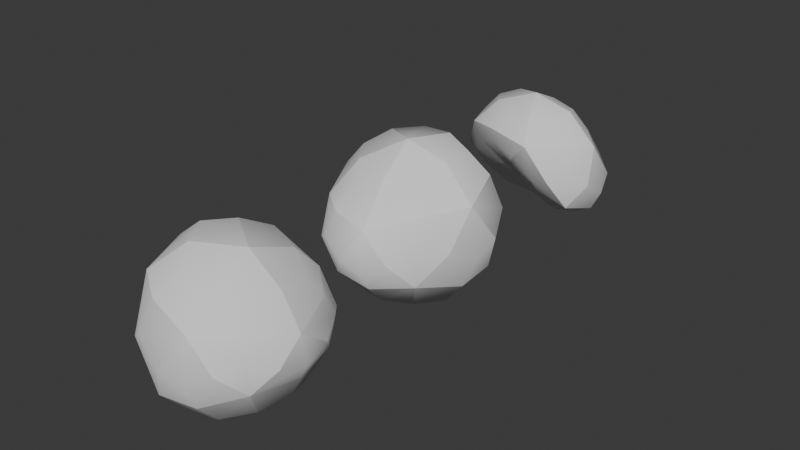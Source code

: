 # Source: rocks.blend  (saved by Blender 5.0.119; exported with 4.5.12 LTS)
import bpy
from mathutils import Matrix  # noqa: F401  (used for matrix-valued properties, if any)

bpy.ops.wm.read_factory_settings(use_empty=True)
scene = bpy.context.scene
scene.name = 'Scene'

# ---- collections
col_collection = bpy.data.collections.new('Collection'); scene.collection.children.link(col_collection)

# ---- world
world_world = bpy.data.worlds.new('World'); scene.world = world_world
world_world.use_nodes = True; world_world.node_tree.nodes.clear()
_N = world_world.node_tree.nodes; _L = world_world.node_tree.links
n0 = _N.new('ShaderNodeOutputWorld'); n0.name = 'World Output'; n0.location = (200, 100)
n1 = _N.new('ShaderNodeBackground'); n1.name = 'Background'; n1.location = (-200, 100)
n1.inputs[0].default_value = (0.05088, 0.05088, 0.05088, 1.0)
_L.new(n1.outputs[0], n0.inputs[0])
n0.is_active_output = True
world_world.color = (0.05088, 0.05088, 0.05088)
world_world.sun_shadow_jitter_overblur = 0.0

# ---- meshes
me_icosphere_001 = bpy.data.meshes.new('Icosphere.001')
me_icosphere_001.from_pydata([(0.2626, 1.863e-08, -0.6692), (0.6134, -0.3901, -0.1906), (-0.07082, -0.6312, -0.3609), (-0.4937, 1.49e-08, -0.4661), (-0.07082, 0.6312, -0.3609), (0.6134, 0.3901, -0.1906), (0.3074, -0.6312, 0.2668), (-0.3768, -0.3901, 0.437), (-0.3768, 0.3901, 0.437), (0.3074, 0.6312, 0.2668), (0.7303, -7.451e-09, 0.1615), (0.2626, 0.0, 0.6692), (0.5007, -0.2301, -0.4663), (0.305, -0.6025, -0.3196), (0.097, -0.3724, -0.6235), (0.5007, 0.2301, -0.4663), (0.7086, 1.397e-09, -0.2067), (-0.3482, -0.3724, -0.5023), (-0.1525, -4.657e-09, -0.7206), (-0.3482, 0.3724, -0.5023), (0.097, 0.3724, -0.6235), (0.305, 0.6025, -0.3196), (0.7472, 0.2301, -0.00705), (0.7472, -0.2301, -0.00705), (0.4977, -0.6025, 0.01846), (0.09405, -0.7448, -0.02281), (-0.3096, -0.6025, 0.01846), (-0.5591, -0.2301, -0.00705), (-0.5591, 0.2301, -0.00705), (-0.3096, 0.6025, 0.01846), (0.09405, 0.7448, -0.02281), (0.4977, 0.6025, 0.01846), (0.597, -0.3724, 0.2379), (-0.05609, -0.6025, 0.4206), (-0.4598, -1.397e-09, 0.5335), (-0.05609, 0.6025, 0.4206), (0.597, 0.3724, 0.2379), (0.5696, -4.657e-09, 0.4394), (0.3201, -0.3724, 0.5366), (-0.08352, -0.2301, 0.6938), (-0.08352, 0.2301, 0.6938), (0.3201, 0.3724, 0.5366), (0.3197, -0.4336, -0.5), (0.6102, 7.916e-09, -0.3883), (-0.1504, -0.268, -0.6809), (-0.1504, 0.268, -0.6809), (0.3197, 0.4336, -0.5), (0.7752, 1.118e-08, -0.07376), (0.3052, -0.7016, -0.1164), (-0.4554, -0.4336, -0.1855), (-0.4554, 0.4336, -0.1855), (0.3052, 0.7016, -0.1164), (0.6453, -0.4336, 0.08556), (-0.1152, -0.7016, 0.1546), (-0.5853, 7.683e-09, 0.1973), (-0.1152, 0.7016, 0.1546), (0.6453, 0.4336, 0.08556), (0.5299, -0.268, 0.4192), (0.05982, -0.4336, 0.6), (-0.2307, -1.118e-08, 0.7118), (0.05982, 0.4336, 0.6), (0.5299, 0.268, 0.4192)], [], [(0, 12, 42, 14), (1, 13, 42, 12), (2, 14, 42, 13), (1, 12, 43, 16), (0, 15, 43, 12), (5, 16, 43, 15), (0, 14, 44, 18), (2, 17, 44, 14), (3, 18, 44, 17), (0, 18, 45, 20), (3, 19, 45, 18), (4, 20, 45, 19), (0, 20, 46, 15), (4, 21, 46, 20), (5, 15, 46, 21), (1, 16, 47, 23), (5, 22, 47, 16), (10, 23, 47, 22), (2, 13, 48, 25), (1, 24, 48, 13), (6, 25, 48, 24), (3, 17, 49, 27), (2, 26, 49, 17), (7, 27, 49, 26), (4, 19, 50, 29), (3, 28, 50, 19), (8, 29, 50, 28), (5, 21, 51, 31), (4, 30, 51, 21), (9, 31, 51, 30), (1, 23, 52, 24), (10, 32, 52, 23), (6, 24, 52, 32), (2, 25, 53, 26), (6, 33, 53, 25), (7, 26, 53, 33), (3, 27, 54, 28), (7, 34, 54, 27), (8, 28, 54, 34), (4, 29, 55, 30), (8, 35, 55, 29), (9, 30, 55, 35), (5, 31, 56, 22), (9, 36, 56, 31), (10, 22, 56, 36), (6, 32, 57, 38), (10, 37, 57, 32), (11, 38, 57, 37), (7, 33, 58, 39), (6, 38, 58, 33), (11, 39, 58, 38), (8, 34, 59, 40), (7, 39, 59, 34), (11, 40, 59, 39), (9, 35, 60, 41), (8, 40, 60, 35), (11, 41, 60, 40), (10, 36, 61, 37), (9, 41, 61, 36), (11, 37, 61, 41)])
me_icosphere_001.polygons.foreach_set('use_smooth', [True] * 60)
_k = set([(0, 12), (0, 14), (0, 15), (0, 18), (0, 20), (1, 12), (1, 13), (1, 16), (1, 23), (1, 24), (2, 13), (2, 14), (2, 17), (2, 25), (2, 26), (3, 17), (3, 18), (3, 19), (3, 27), (3, 28), (4, 19), (4, 20), (4, 21), (4, 29), (4, 30), (5, 15), (5, 16), (5, 21), (5, 22), (5, 31), (6, 24), (6, 25), (6, 32), (6, 33), (6, 38), (7, 26), (7, 27), (7, 33), (7, 34), (7, 39), (8, 28), (8, 29), (8, 34), (8, 35), (8, 40), (9, 30), (9, 31), (9, 35), (9, 36), (9, 41), (10, 22), (10, 23), (10, 32), (10, 36), (10, 37), (11, 37), (11, 38), (11, 39), (11, 40), (11, 41)])
me_icosphere_001.attributes.new('sharp_edge', 'BOOLEAN', 'EDGE').data.foreach_set('value', [ (min(e.vertices), max(e.vertices)) in _k for e in me_icosphere_001.edges])
_uv = me_icosphere_001.uv_layers.new(name='UVMap')
_uv.uv.foreach_set('vector', [0.1818, 0.0, 0.2273, 0.07873, 0.1818, 0.105, 0.1364, 0.07873, 0.2727, 0.1575, 0.1818, 0.1575, 0.1818, 0.105, 0.2273, 0.07873, 0.09091, 0.1575, 0.1364, 0.07873, 0.1818, 0.105, 0.1818, 0.1575, 0.2727, 0.1575, 0.3182, 0.07873, 0.3636, 0.105, 0.3636, 0.1575, 0.3636, 0.0, 0.4091, 0.07873, 0.3636, 0.105, 0.3182, 0.07873, 0.4545, 0.1575, 0.3636, 0.1575, 0.3636, 0.105, 0.4091, 0.07873, 0.9091, 0.0, 0.9545, 0.07873, 0.9091, 0.105, 0.8636, 0.07873, 1.0, 0.1575, 0.9091, 0.1575, 0.9091, 0.105, 0.9545, 0.07873, 0.8182, 0.1575, 0.8636, 0.07873, 0.9091, 0.105, 0.9091, 0.1575, 0.7273, 0.0, 0.7727, 0.07873, 0.7273, 0.105, 0.6818, 0.07873, 0.8182, 0.1575, 0.7273, 0.1575, 0.7273, 0.105, 0.7727, 0.07873, 0.6364, 0.1575, 0.6818, 0.07873, 0.7273, 0.105, 0.7273, 0.1575, 0.5455, 0.0, 0.5909, 0.07873, 0.5455, 0.105, 0.5, 0.07873, 0.6364, 0.1575, 0.5455, 0.1575, 0.5455, 0.105, 0.5909, 0.07873, 0.4545, 0.1575, 0.5, 0.07873, 0.5455, 0.105, 0.5455, 0.1575, 0.2727, 0.1575, 0.3636, 0.1575, 0.3636, 0.2099, 0.3182, 0.2362, 0.4545, 0.1575, 0.4091, 0.2362, 0.3636, 0.2099, 0.3636, 0.1575, 0.3636, 0.3149, 0.3182, 0.2362, 0.3636, 0.2099, 0.4091, 0.2362, 0.09091, 0.1575, 0.1818, 0.1575, 0.1818, 0.2099, 0.1364, 0.2362, 0.2727, 0.1575, 0.2273, 0.2362, 0.1818, 0.2099, 0.1818, 0.1575, 0.1818, 0.3149, 0.1364, 0.2362, 0.1818, 0.2099, 0.2273, 0.2362, 0.8182, 0.1575, 0.9091, 0.1575, 0.9091, 0.2099, 0.8636, 0.2362, 1.0, 0.1575, 0.9545, 0.2362, 0.9091, 0.2099, 0.9091, 0.1575, 0.9091, 0.3149, 0.8636, 0.2362, 0.9091, 0.2099, 0.9545, 0.2362, 0.6364, 0.1575, 0.7273, 0.1575, 0.7273, 0.2099, 0.6818, 0.2362, 0.8182, 0.1575, 0.7727, 0.2362, 0.7273, 0.2099, 0.7273, 0.1575, 0.7273, 0.3149, 0.6818, 0.2362, 0.7273, 0.2099, 0.7727, 0.2362, 0.4545, 0.1575, 0.5455, 0.1575, 0.5455, 0.2099, 0.5, 0.2362, 0.6364, 0.1575, 0.5909, 0.2362, 0.5455, 0.2099, 0.5455, 0.1575, 0.5455, 0.3149, 0.5, 0.2362, 0.5455, 0.2099, 0.5909, 0.2362, 0.2727, 0.1575, 0.3182, 0.2362, 0.2727, 0.2624, 0.2273, 0.2362, 0.3636, 0.3149, 0.2727, 0.3149, 0.2727, 0.2624, 0.3182, 0.2362, 0.1818, 0.3149, 0.2273, 0.2362, 0.2727, 0.2624, 0.2727, 0.3149, 0.09091, 0.1575, 0.1364, 0.2362, 0.09091, 0.2624, 0.04546, 0.2362, 0.1818, 0.3149, 0.09091, 0.3149, 0.09091, 0.2624, 0.1364, 0.2362, 0.0, 0.3149, 0.04546, 0.2362, 0.09091, 0.2624, 0.09091, 0.3149, 0.8182, 0.1575, 0.8636, 0.2362, 0.8182, 0.2624, 0.7727, 0.2362, 0.9091, 0.3149, 0.8182, 0.3149, 0.8182, 0.2624, 0.8636, 0.2362, 0.7273, 0.3149, 0.7727, 0.2362, 0.8182, 0.2624, 0.8182, 0.3149, 0.6364, 0.1575, 0.6818, 0.2362, 0.6364, 0.2624, 0.5909, 0.2362, 0.7273, 0.3149, 0.6364, 0.3149, 0.6364, 0.2624, 0.6818, 0.2362, 0.5455, 0.3149, 0.5909, 0.2362, 0.6364, 0.2624, 0.6364, 0.3149, 0.4545, 0.1575, 0.5, 0.2362, 0.4545, 0.2624, 0.4091, 0.2362, 0.5455, 0.3149, 0.4545, 0.3149, 0.4545, 0.2624, 0.5, 0.2362, 0.3636, 0.3149, 0.4091, 0.2362, 0.4545, 0.2624, 0.4545, 0.3149, 0.1818, 0.3149, 0.2727, 0.3149, 0.2727, 0.3674, 0.2273, 0.3937, 0.3636, 0.3149, 0.3182, 0.3937, 0.2727, 0.3674, 0.2727, 0.3149, 0.2727, 0.4724, 0.2273, 0.3937, 0.2727, 0.3674, 0.3182, 0.3937, 0.0, 0.3149, 0.09091, 0.3149, 0.09091, 0.3674, 0.04546, 0.3937, 0.1818, 0.3149, 0.1364, 0.3937, 0.09091, 0.3674, 0.09091, 0.3149, 0.09091, 0.4724, 0.04546, 0.3937, 0.09091, 0.3674, 0.1364, 0.3937, 0.7273, 0.3149, 0.8182, 0.3149, 0.8182, 0.3674, 0.7727, 0.3937, 0.9091, 0.3149, 0.8636, 0.3937, 0.8182, 0.3674, 0.8182, 0.3149, 0.8182, 0.4724, 0.7727, 0.3937, 0.8182, 0.3674, 0.8636, 0.3937, 0.5455, 0.3149, 0.6364, 0.3149, 0.6364, 0.3674, 0.5909, 0.3937, 0.7273, 0.3149, 0.6818, 0.3937, 0.6364, 0.3674, 0.6364, 0.3149, 0.6364, 0.4724, 0.5909, 0.3937, 0.6364, 0.3674, 0.6818, 0.3937, 0.3636, 0.3149, 0.4545, 0.3149, 0.4545, 0.3674, 0.4091, 0.3937, 0.5455, 0.3149, 0.5, 0.3937, 0.4545, 0.3674, 0.4545, 0.3149, 0.4545, 0.4724, 0.4091, 0.3937, 0.4545, 0.3674, 0.5, 0.3937])
me_icosphere_001.update()
me_icosphere_001.normals_split_custom_set([tuple(v) for v in zip(*[iter([0.432, -0.2778, -0.858, 0.5534, -0.4251, -0.7163, 0.4265, -0.5498, -0.7182, 0.3005, -0.5303, -0.7927, 0.6436, -0.5485, -0.5338, 0.3898, -0.6774, -0.6238, 0.4265, -0.5498, -0.7182, 0.5534, -0.4251, -0.7163, 0.1406, -0.7406, -0.6571, 0.3005, -0.5303, -0.7927, 0.4265, -0.5498, -0.7182, 0.3898, -0.6774, -0.6238, 0.8493, -0.233, -0.4738, 0.7628, -0.1249, -0.6345, 0.8022, 2.502e-08, -0.597, 0.8733, 2.053e-08, -0.4872, 0.6286, 0.0, -0.7777, 0.7628, 0.1249, -0.6345, 0.8022, 2.502e-08, -0.597, 0.7628, -0.1249, -0.6345, 0.8493, 0.233, -0.4738, 0.8733, 2.053e-08, -0.4872, 0.8022, 2.502e-08, -0.597, 0.7628, 0.1249, -0.6345, 0.1347, -0.1647, -0.9771, -0.03221, -0.444, -0.8954, -0.2444, -0.3518, -0.9036, -0.2459, -0.1668, -0.9548, -0.1945, -0.6721, -0.7145, -0.4226, -0.4337, -0.7958, -0.2444, -0.3518, -0.9036, -0.03221, -0.444, -0.8954, -0.6029, -0.1433, -0.7848, -0.2459, -0.1668, -0.9548, -0.2444, -0.3518, -0.9036, -0.4226, -0.4337, -0.7958, 0.1347, 0.1647, -0.9771, -0.2459, 0.1668, -0.9548, -0.2444, 0.3518, -0.9036, -0.03221, 0.444, -0.8954, -0.6029, 0.1433, -0.7848, -0.4226, 0.4337, -0.7958, -0.2444, 0.3518, -0.9036, -0.2459, 0.1668, -0.9548, -0.1945, 0.6721, -0.7145, -0.03221, 0.444, -0.8954, -0.2444, 0.3518, -0.9036, -0.4226, 0.4337, -0.7958, 0.432, 0.2778, -0.858, 0.3005, 0.5303, -0.7927, 0.4265, 0.5498, -0.7182, 0.5534, 0.4251, -0.7163, 0.1406, 0.7406, -0.6571, 0.3898, 0.6774, -0.6238, 0.4265, 0.5498, -0.7182, 0.3005, 0.5303, -0.7927, 0.6436, 0.5485, -0.5338, 0.5534, 0.4251, -0.7163, 0.4265, 0.5498, -0.7182, 0.3898, 0.6774, -0.6238, 0.8706, -0.2309, -0.4345, 0.8947, -9.331e-09, -0.4466, 0.9823, 9.589e-08, -0.1873, 0.9538, -0.1662, -0.2502, 0.8706, 0.2309, -0.4345, 0.9538, 0.1662, -0.2502, 0.9823, 9.589e-08, -0.1873, 0.8947, -9.331e-09, -0.4466, 0.9823, 2.027e-07, 0.1876, 0.9538, -0.1662, -0.2502, 0.9823, 9.589e-08, -0.1873, 0.9538, 0.1662, -0.2502, 0.07819, -0.9195, -0.3851, 0.3546, -0.851, -0.3873, 0.3529, -0.9159, -0.1915, 0.1942, -0.9713, -0.1374, 0.6212, -0.699, -0.3542, 0.5065, -0.8539, -0.1197, 0.3529, -0.9159, -0.1915, 0.3546, -0.851, -0.3873, 0.312, -0.9348, 0.1699, 0.1942, -0.9713, -0.1374, 0.3529, -0.9159, -0.1915, 0.5065, -0.8539, -0.1197, -0.9098, -0.2792, -0.3072, -0.7768, -0.5409, -0.3226, -0.8002, -0.5687, -0.1904, -0.8928, -0.4478, -0.04922, -0.5417, -0.7829, -0.3059, -0.7408, -0.6703, -0.04345, -0.8002, -0.5687, -0.1904, -0.7768, -0.5409, -0.3226, -0.8268, -0.5442, 0.1424, -0.8928, -0.4478, -0.04922, -0.8002, -0.5687, -0.1904, -0.7408, -0.6703, -0.04345, -0.5417, 0.7829, -0.3059, -0.7768, 0.5409, -0.3226, -0.8002, 0.5687, -0.1904, -0.7408, 0.6703, -0.04345, -0.9098, 0.2792, -0.3072, -0.8928, 0.4478, -0.04922, -0.8002, 0.5687, -0.1904, -0.7768, 0.5409, -0.3226, -0.8268, 0.5442, 0.1424, -0.7408, 0.6703, -0.04345, -0.8002, 0.5687, -0.1904, -0.8928, 0.4478, -0.04922, 0.6212, 0.699, -0.3542, 0.3546, 0.851, -0.3873, 0.3529, 0.9159, -0.1915, 0.5065, 0.8539, -0.1197, 0.07819, 0.9195, -0.3851, 0.1942, 0.9713, -0.1374, 0.3529, 0.9159, -0.1915, 0.3546, 0.851, -0.3873, 0.312, 0.9348, 0.1699, 0.5065, 0.8539, -0.1197, 0.3529, 0.9159, -0.1915, 0.1942, 0.9713, -0.1374, 0.8112, -0.5559, -0.1813, 0.9047, -0.3756, 0.2013, 0.8231, -0.5364, 0.1865, 0.7219, -0.6586, 0.2123, 0.8835, -0.2433, 0.4003, 0.7755, -0.4679, 0.4239, 0.8231, -0.5364, 0.1865, 0.9047, -0.3756, 0.2013, 0.6154, -0.6666, 0.4206, 0.7219, -0.6586, 0.2123, 0.8231, -0.5364, 0.1865, 0.7755, -0.4679, 0.4239, -0.3424, -0.9265, -0.156, -0.1637, -0.9843, 0.06595, -0.2891, -0.9371, 0.1957, -0.4538, -0.8876, 0.07878, 0.07047, -0.9427, 0.3263, -0.2766, -0.8937, 0.3534, -0.2891, -0.9371, 0.1957, -0.1637, -0.9843, 0.06595, -0.5432, -0.7666, 0.3425, -0.4538, -0.8876, 0.07878, -0.2891, -0.9371, 0.1957, -0.2766, -0.8937, 0.3534, -0.9906, 0.0, -0.1368, -0.9911, -0.1269, 0.03949, -0.9825, -3.106e-08, 0.1861, -0.9911, 0.1269, 0.03949, -0.9061, -0.3027, 0.2954, -0.9508, -3.302e-08, 0.3099, -0.9825, -3.106e-08, 0.1861, -0.9911, -0.1269, 0.03949, -0.9061, 0.3027, 0.2954, -0.9911, 0.1269, 0.03949, -0.9825, -3.106e-08, 0.1861, -0.9508, -3.302e-08, 0.3099, -0.3424, 0.9265, -0.156, -0.4538, 0.8876, 0.07878, -0.2891, 0.9371, 0.1957, -0.1637, 0.9843, 0.06595, -0.5432, 0.7666, 0.3425, -0.2766, 0.8937, 0.3534, -0.2891, 0.9371, 0.1957, -0.4538, 0.8876, 0.07878, 0.07047, 0.9427, 0.3263, -0.1637, 0.9843, 0.06595, -0.2891, 0.9371, 0.1957, -0.2766, 0.8937, 0.3534, 0.8112, 0.5559, -0.1813, 0.7219, 0.6586, 0.2123, 0.8231, 0.5364, 0.1865, 0.9047, 0.3756, 0.2013, 0.6154, 0.6666, 0.4206, 0.7755, 0.4679, 0.4239, 0.8231, 0.5364, 0.1865, 0.7219, 0.6586, 0.2123, 0.8835, 0.2433, 0.4003, 0.9047, 0.3756, 0.2013, 0.8231, 0.5364, 0.1865, 0.7755, 0.4679, 0.4239, 0.5911, -0.5919, 0.548, 0.739, -0.4184, 0.5281, 0.7028, -0.3292, 0.6306, 0.6005, -0.4017, 0.6914, 0.8612, -0.1914, 0.4709, 0.7389, -0.1881, 0.647, 0.7028, -0.3292, 0.6306, 0.739, -0.4184, 0.5281, 0.5732, -0.1752, 0.8005, 0.6005, -0.4017, 0.6914, 0.7028, -0.3292, 0.6306, 0.7389, -0.1881, 0.647, -0.3361, -0.5731, 0.7474, -0.04945, -0.6869, 0.7251, 0.06065, -0.5644, 0.8233, -0.02894, -0.4457, 0.8947, 0.2567, -0.7356, 0.6269, 0.2713, -0.5227, 0.8082, 0.06065, -0.5644, 0.8233, -0.04945, -0.6869, 0.7251, 0.2648, -0.2714, 0.9253, -0.02894, -0.4457, 0.8947, 0.06065, -0.5644, 0.8233, 0.2713, -0.5227, 0.8082, -0.5375, 0.3417, 0.771, -0.5719, 4.077e-08, 0.8203, -0.3605, 5.809e-08, 0.9328, -0.2431, 0.1841, 0.9524, -0.5375, -0.3417, 0.771, -0.2431, -0.1841, 0.9524, -0.3605, 5.809e-08, 0.9328, -0.5719, 4.077e-08, 0.8203, 0.08614, 1.267e-07, 0.9963, -0.2431, 0.1841, 0.9524, -0.3605, 5.809e-08, 0.9328, -0.2431, -0.1841, 0.9524, 0.2567, 0.7356, 0.6269, -0.04945, 0.6869, 0.7251, 0.06065, 0.5644, 0.8233, 0.2713, 0.5227, 0.8082, -0.3361, 0.5731, 0.7474, -0.02894, 0.4457, 0.8947, 0.06065, 0.5644, 0.8233, -0.04945, 0.6869, 0.7251, 0.2648, 0.2714, 0.9253, 0.2713, 0.5227, 0.8082, 0.06065, 0.5644, 0.8233, -0.02894, 0.4457, 0.8947, 0.8612, 0.1914, 0.4709, 0.739, 0.4184, 0.5281, 0.7028, 0.3292, 0.6306, 0.7389, 0.1881, 0.647, 0.5911, 0.5919, 0.548, 0.6005, 0.4017, 0.6914, 0.7028, 0.3292, 0.6306, 0.739, 0.4184, 0.5281, 0.5732, 0.1752, 0.8005, 0.7389, 0.1881, 0.647, 0.7028, 0.3292, 0.6306, 0.6005, 0.4017, 0.6914])] * 3)])
me_icosphere_002 = bpy.data.meshes.new('Icosphere.002')
me_icosphere_002.from_pydata([(-0.005284, 0.01351, -0.7524), (0.4602, -0.4381, -0.2844), (-0.1426, -0.7014, -0.2307), (-0.6706, 0.01351, -0.3412), (-0.2701, 0.6014, -0.4371), (0.6031, 0.37, -0.3727), (0.1426, -0.7014, 0.2307), (-0.4602, -0.4381, 0.2844), (-0.6031, 0.37, 0.3727), (0.2701, 0.6014, 0.4371), (0.6706, 0.01351, 0.3412), (0.005284, 0.01351, 0.7524), (0.2823, -0.2487, -0.5903), (0.1724, -0.6733, -0.2957), (-0.08935, -0.3939, -0.5497), (0.3387, 0.2281, -0.6852), (0.6273, -0.02466, -0.3877), (-0.4517, -0.3939, -0.3258), (-0.3987, 0.02409, -0.6451), (-0.583, 0.3747, -0.4709), (-0.1605, 0.3747, -0.732), (0.2114, 0.572, -0.4861), (0.7643, 0.2281, 0.003419), (0.6542, -0.2487, 0.01146), (0.3416, -0.6733, -0.02196), (1.513e-09, -0.8385, -1.863e-09), (-0.3416, -0.6733, 0.02196), (-0.6542, -0.2487, -0.01146), (-0.7643, 0.2281, -0.003419), (-0.5293, 0.572, -0.02829), (1.49e-08, 0.6987, -6.519e-09), (0.5293, 0.572, 0.02829), (0.4517, -0.3939, 0.3258), (-0.1724, -0.6733, 0.2957), (-0.6273, -0.02466, 0.3877), (-0.2114, 0.572, 0.4861), (0.583, 0.3747, 0.4709), (0.3987, 0.02409, 0.6451), (0.08935, -0.3939, 0.5497), (-0.2823, -0.2487, 0.5903), (-0.3387, 0.2281, 0.6852), (0.1605, 0.3747, 0.732), (0.1314, -0.4718, -0.5039), (0.4486, -0.01305, -0.5989), (-0.3328, -0.2686, -0.5386), (-0.4166, 0.2841, -0.6741), (0.1415, 0.4248, -0.6973), (0.7363, -0.01305, -0.1334), (0.1782, -0.7898, -0.1102), (-0.5094, -0.4718, -0.1078), (-0.687, 0.4248, -0.1853), (0.272, 0.6594, -0.1681), (0.5094, -0.4718, 0.1078), (-0.1782, -0.7898, 0.1102), (-0.7363, -0.01305, 0.1334), (-0.272, 0.6594, 0.1681), (0.687, 0.4248, 0.1853), (0.3328, -0.2686, 0.5386), (-0.1314, -0.4718, 0.5039), (-0.4486, -0.01305, 0.5989), (-0.1415, 0.4248, 0.6973), (0.4166, 0.2841, 0.6741)], [], [(0, 12, 42, 14), (1, 13, 42, 12), (2, 14, 42, 13), (1, 12, 43, 16), (0, 15, 43, 12), (5, 16, 43, 15), (0, 14, 44, 18), (2, 17, 44, 14), (3, 18, 44, 17), (0, 18, 45, 20), (3, 19, 45, 18), (4, 20, 45, 19), (0, 20, 46, 15), (4, 21, 46, 20), (5, 15, 46, 21), (1, 16, 47, 23), (5, 22, 47, 16), (10, 23, 47, 22), (2, 13, 48, 25), (1, 24, 48, 13), (6, 25, 48, 24), (3, 17, 49, 27), (2, 26, 49, 17), (7, 27, 49, 26), (4, 19, 50, 29), (3, 28, 50, 19), (8, 29, 50, 28), (5, 21, 51, 31), (4, 30, 51, 21), (9, 31, 51, 30), (1, 23, 52, 24), (10, 32, 52, 23), (6, 24, 52, 32), (2, 25, 53, 26), (6, 33, 53, 25), (7, 26, 53, 33), (3, 27, 54, 28), (7, 34, 54, 27), (8, 28, 54, 34), (4, 29, 55, 30), (8, 35, 55, 29), (9, 30, 55, 35), (5, 31, 56, 22), (9, 36, 56, 31), (10, 22, 56, 36), (6, 32, 57, 38), (10, 37, 57, 32), (11, 38, 57, 37), (7, 33, 58, 39), (6, 38, 58, 33), (11, 39, 58, 38), (8, 34, 59, 40), (7, 39, 59, 34), (11, 40, 59, 39), (9, 35, 60, 41), (8, 40, 60, 35), (11, 41, 60, 40), (10, 36, 61, 37), (9, 41, 61, 36), (11, 37, 61, 41)])
me_icosphere_002.polygons.foreach_set('use_smooth', [True] * 60)
_k = set([(0, 12), (0, 14), (0, 15), (0, 18), (0, 20), (1, 12), (1, 13), (1, 16), (1, 23), (1, 24), (2, 13), (2, 14), (2, 17), (2, 25), (2, 26), (3, 17), (3, 18), (3, 19), (3, 27), (3, 28), (4, 19), (4, 20), (4, 21), (4, 29), (4, 30), (5, 15), (5, 16), (5, 21), (5, 22), (5, 31), (6, 24), (6, 25), (6, 32), (6, 33), (6, 38), (7, 26), (7, 27), (7, 33), (7, 34), (7, 39), (8, 28), (8, 29), (8, 34), (8, 35), (8, 40), (9, 30), (9, 31), (9, 35), (9, 36), (9, 41), (10, 22), (10, 23), (10, 32), (10, 36), (10, 37), (11, 37), (11, 38), (11, 39), (11, 40), (11, 41)])
me_icosphere_002.attributes.new('sharp_edge', 'BOOLEAN', 'EDGE').data.foreach_set('value', [ (min(e.vertices), max(e.vertices)) in _k for e in me_icosphere_002.edges])
_uv = me_icosphere_002.uv_layers.new(name='UVMap')
_uv.uv.foreach_set('vector', [0.1818, 0.0, 0.2273, 0.07873, 0.1818, 0.105, 0.1364, 0.07873, 0.2727, 0.1575, 0.1818, 0.1575, 0.1818, 0.105, 0.2273, 0.07873, 0.09091, 0.1575, 0.1364, 0.07873, 0.1818, 0.105, 0.1818, 0.1575, 0.2727, 0.1575, 0.3182, 0.07873, 0.3636, 0.105, 0.3636, 0.1575, 0.3636, 0.0, 0.4091, 0.07873, 0.3636, 0.105, 0.3182, 0.07873, 0.4545, 0.1575, 0.3636, 0.1575, 0.3636, 0.105, 0.4091, 0.07873, 0.9091, 0.0, 0.9545, 0.07873, 0.9091, 0.105, 0.8636, 0.07873, 1.0, 0.1575, 0.9091, 0.1575, 0.9091, 0.105, 0.9545, 0.07873, 0.8182, 0.1575, 0.8636, 0.07873, 0.9091, 0.105, 0.9091, 0.1575, 0.7273, 0.0, 0.7727, 0.07873, 0.7273, 0.105, 0.6818, 0.07873, 0.8182, 0.1575, 0.7273, 0.1575, 0.7273, 0.105, 0.7727, 0.07873, 0.6364, 0.1575, 0.6818, 0.07873, 0.7273, 0.105, 0.7273, 0.1575, 0.5455, 0.0, 0.5909, 0.07873, 0.5455, 0.105, 0.5, 0.07873, 0.6364, 0.1575, 0.5455, 0.1575, 0.5455, 0.105, 0.5909, 0.07873, 0.4545, 0.1575, 0.5, 0.07873, 0.5455, 0.105, 0.5455, 0.1575, 0.2727, 0.1575, 0.3636, 0.1575, 0.3636, 0.2099, 0.3182, 0.2362, 0.4545, 0.1575, 0.4091, 0.2362, 0.3636, 0.2099, 0.3636, 0.1575, 0.3636, 0.3149, 0.3182, 0.2362, 0.3636, 0.2099, 0.4091, 0.2362, 0.09091, 0.1575, 0.1818, 0.1575, 0.1818, 0.2099, 0.1364, 0.2362, 0.2727, 0.1575, 0.2273, 0.2362, 0.1818, 0.2099, 0.1818, 0.1575, 0.1818, 0.3149, 0.1364, 0.2362, 0.1818, 0.2099, 0.2273, 0.2362, 0.8182, 0.1575, 0.9091, 0.1575, 0.9091, 0.2099, 0.8636, 0.2362, 1.0, 0.1575, 0.9545, 0.2362, 0.9091, 0.2099, 0.9091, 0.1575, 0.9091, 0.3149, 0.8636, 0.2362, 0.9091, 0.2099, 0.9545, 0.2362, 0.6364, 0.1575, 0.7273, 0.1575, 0.7273, 0.2099, 0.6818, 0.2362, 0.8182, 0.1575, 0.7727, 0.2362, 0.7273, 0.2099, 0.7273, 0.1575, 0.7273, 0.3149, 0.6818, 0.2362, 0.7273, 0.2099, 0.7727, 0.2362, 0.4545, 0.1575, 0.5455, 0.1575, 0.5455, 0.2099, 0.5, 0.2362, 0.6364, 0.1575, 0.5909, 0.2362, 0.5455, 0.2099, 0.5455, 0.1575, 0.5455, 0.3149, 0.5, 0.2362, 0.5455, 0.2099, 0.5909, 0.2362, 0.2727, 0.1575, 0.3182, 0.2362, 0.2727, 0.2624, 0.2273, 0.2362, 0.3636, 0.3149, 0.2727, 0.3149, 0.2727, 0.2624, 0.3182, 0.2362, 0.1818, 0.3149, 0.2273, 0.2362, 0.2727, 0.2624, 0.2727, 0.3149, 0.09091, 0.1575, 0.1364, 0.2362, 0.09091, 0.2624, 0.04546, 0.2362, 0.1818, 0.3149, 0.09091, 0.3149, 0.09091, 0.2624, 0.1364, 0.2362, 0.0, 0.3149, 0.04546, 0.2362, 0.09091, 0.2624, 0.09091, 0.3149, 0.8182, 0.1575, 0.8636, 0.2362, 0.8182, 0.2624, 0.7727, 0.2362, 0.9091, 0.3149, 0.8182, 0.3149, 0.8182, 0.2624, 0.8636, 0.2362, 0.7273, 0.3149, 0.7727, 0.2362, 0.8182, 0.2624, 0.8182, 0.3149, 0.6364, 0.1575, 0.6818, 0.2362, 0.6364, 0.2624, 0.5909, 0.2362, 0.7273, 0.3149, 0.6364, 0.3149, 0.6364, 0.2624, 0.6818, 0.2362, 0.5455, 0.3149, 0.5909, 0.2362, 0.6364, 0.2624, 0.6364, 0.3149, 0.4545, 0.1575, 0.5, 0.2362, 0.4545, 0.2624, 0.4091, 0.2362, 0.5455, 0.3149, 0.4545, 0.3149, 0.4545, 0.2624, 0.5, 0.2362, 0.3636, 0.3149, 0.4091, 0.2362, 0.4545, 0.2624, 0.4545, 0.3149, 0.1818, 0.3149, 0.2727, 0.3149, 0.2727, 0.3674, 0.2273, 0.3937, 0.3636, 0.3149, 0.3182, 0.3937, 0.2727, 0.3674, 0.2727, 0.3149, 0.2727, 0.4724, 0.2273, 0.3937, 0.2727, 0.3674, 0.3182, 0.3937, 0.0, 0.3149, 0.09091, 0.3149, 0.09091, 0.3674, 0.04546, 0.3937, 0.1818, 0.3149, 0.1364, 0.3937, 0.09091, 0.3674, 0.09091, 0.3149, 0.09091, 0.4724, 0.04546, 0.3937, 0.09091, 0.3674, 0.1364, 0.3937, 0.7273, 0.3149, 0.8182, 0.3149, 0.8182, 0.3674, 0.7727, 0.3937, 0.9091, 0.3149, 0.8636, 0.3937, 0.8182, 0.3674, 0.8182, 0.3149, 0.8182, 0.4724, 0.7727, 0.3937, 0.8182, 0.3674, 0.8636, 0.3937, 0.5455, 0.3149, 0.6364, 0.3149, 0.6364, 0.3674, 0.5909, 0.3937, 0.7273, 0.3149, 0.6818, 0.3937, 0.6364, 0.3674, 0.6364, 0.3149, 0.6364, 0.4724, 0.5909, 0.3937, 0.6364, 0.3674, 0.6818, 0.3937, 0.3636, 0.3149, 0.4545, 0.3149, 0.4545, 0.3674, 0.4091, 0.3937, 0.5455, 0.3149, 0.5, 0.3937, 0.4545, 0.3674, 0.4545, 0.3149, 0.4545, 0.4724, 0.4091, 0.3937, 0.4545, 0.3674, 0.5, 0.3937])
me_icosphere_002.update()
me_icosphere_002.normals_split_custom_set([tuple(v) for v in zip(*[iter([0.07346, -0.4382, -0.8959, 0.2474, -0.5096, -0.8241, 0.1844, -0.6123, -0.7688, 0.003389, -0.5663, -0.8242, 0.4929, -0.5784, -0.65, 0.1706, -0.687, -0.7064, 0.1844, -0.6123, -0.7688, 0.2474, -0.5096, -0.8241, -0.09131, -0.7153, -0.6929, 0.003389, -0.5663, -0.8242, 0.1844, -0.6123, -0.7688, 0.1706, -0.687, -0.7064, 0.6497, -0.4406, -0.6195, 0.5077, -0.352, -0.7864, 0.5973, -0.1925, -0.7786, 0.726, -0.1871, -0.6617, 0.3009, -0.2203, -0.9279, 0.5425, -0.07724, -0.8365, 0.5973, -0.1925, -0.7786, 0.5077, -0.352, -0.7864, 0.7501, 0.08476, -0.6558, 0.726, -0.1871, -0.6617, 0.5973, -0.1925, -0.7786, 0.5425, -0.07724, -0.8365, -0.2476, -0.3861, -0.8886, -0.3418, -0.5403, -0.769, -0.4627, -0.4749, -0.7486, -0.482, -0.3995, -0.7798, -0.4033, -0.6415, -0.6525, -0.5349, -0.5403, -0.6496, -0.4627, -0.4749, -0.7486, -0.3418, -0.5403, -0.769, -0.6841, -0.3861, -0.6188, -0.482, -0.3995, -0.7798, -0.4627, -0.4749, -0.7486, -0.5349, -0.5403, -0.6496, -0.2366, -0.07918, -0.9684, -0.5239, -0.08322, -0.8477, -0.513, 0.2191, -0.83, -0.3374, 0.2768, -0.8998, -0.7603, -0.07918, -0.6447, -0.6539, 0.2768, -0.7041, -0.513, 0.2191, -0.83, -0.5239, -0.08322, -0.8477, -0.3951, 0.6597, -0.6393, -0.3374, 0.2768, -0.8998, -0.513, 0.2191, -0.83, -0.6539, 0.2768, -0.7041, 0.1192, 0.0899, -0.9888, 0.03876, 0.5327, -0.8454, 0.2034, 0.5181, -0.8308, 0.3724, 0.3868, -0.8436, -0.03197, 0.8027, -0.5955, 0.2847, 0.7033, -0.6513, 0.2034, 0.5181, -0.8308, 0.03876, 0.5327, -0.8454, 0.5187, 0.564, -0.6426, 0.3724, 0.3868, -0.8436, 0.2034, 0.5181, -0.8308, 0.2847, 0.7033, -0.6513, 0.8447, -0.4406, -0.304, 0.9166, -0.1871, -0.3534, 0.9635, -0.1925, -0.186, 0.9304, -0.352, -0.1024, 0.9221, 0.08476, -0.3776, 0.9908, -0.07724, -0.1112, 0.9635, -0.1925, -0.186, 0.9166, -0.1871, -0.3534, 0.9645, -0.2203, 0.1458, 0.9304, -0.352, -0.1024, 0.9635, -0.1925, -0.186, 0.9908, -0.07724, -0.1112, -0.04635, -0.8603, -0.5077, 0.3582, -0.81, -0.4644, 0.3505, -0.9112, -0.2166, 0.2175, -0.9668, -0.1344, 0.619, -0.6859, -0.3826, 0.5755, -0.81, -0.1127, 0.3505, -0.9112, -0.2166, 0.3582, -0.81, -0.4644, 0.4334, -0.8603, 0.2685, 0.2175, -0.9668, -0.1344, 0.3505, -0.9112, -0.2166, 0.5755, -0.81, -0.1127, -0.8342, -0.4382, -0.3349, -0.7387, -0.5663, -0.3656, -0.7701, -0.6123, -0.1789, -0.8477, -0.5096, -0.1472, -0.5789, -0.7153, -0.3915, -0.7081, -0.687, -0.1633, -0.7701, -0.6123, -0.1789, -0.7387, -0.5663, -0.3656, -0.8018, -0.5784, 0.1502, -0.8477, -0.5096, -0.1472, -0.7701, -0.6123, -0.1789, -0.7081, -0.687, -0.1633, -0.5184, 0.8027, -0.2949, -0.7735, 0.5327, -0.3434, -0.834, 0.5181, -0.1896, -0.7099, 0.7033, -0.03663, -0.9377, 0.08991, -0.3355, -0.9211, 0.3868, -0.04421, -0.834, 0.5181, -0.1896, -0.7735, 0.5327, -0.3434, -0.8067, 0.564, 0.1766, -0.7099, 0.7033, -0.03663, -0.834, 0.5181, -0.1896, -0.9211, 0.3868, -0.04421, 0.5076, 0.8024, -0.3137, 0.2419, 0.9275, -0.2849, 0.2741, 0.9467, -0.1694, 0.363, 0.9275, -0.08891, 0.01777, 0.9694, -0.2449, 0.1249, 0.9892, -0.07716, 0.2741, 0.9467, -0.1694, 0.2419, 0.9275, -0.2849, 0.227, 0.9694, 0.09361, 0.363, 0.9275, -0.08891, 0.2741, 0.9467, -0.1694, 0.1249, 0.9892, -0.07716, 0.8018, -0.5784, -0.1502, 0.8477, -0.5096, 0.1472, 0.7701, -0.6123, 0.1789, 0.7081, -0.687, 0.1633, 0.8342, -0.4382, 0.3349, 0.7387, -0.5663, 0.3656, 0.7701, -0.6123, 0.1789, 0.8477, -0.5096, 0.1472, 0.5789, -0.7153, 0.3915, 0.7081, -0.687, 0.1633, 0.7701, -0.6123, 0.1789, 0.7387, -0.5663, 0.3656, -0.4334, -0.8603, -0.2685, -0.2175, -0.9668, 0.1344, -0.3505, -0.9112, 0.2166, -0.5755, -0.81, 0.1127, 0.04635, -0.8603, 0.5077, -0.3582, -0.81, 0.4644, -0.3505, -0.9112, 0.2166, -0.2175, -0.9668, 0.1344, -0.619, -0.6859, 0.3826, -0.5755, -0.81, 0.1127, -0.3505, -0.9112, 0.2166, -0.3582, -0.81, 0.4644, -0.9645, -0.2203, -0.1458, -0.9304, -0.352, 0.1024, -0.9635, -0.1925, 0.186, -0.9908, -0.07724, 0.1112, -0.8447, -0.4406, 0.304, -0.9166, -0.1871, 0.3534, -0.9635, -0.1925, 0.186, -0.9304, -0.352, 0.1024, -0.9221, 0.08476, 0.3776, -0.9908, -0.07724, 0.1112, -0.9635, -0.1925, 0.186, -0.9166, -0.1871, 0.3534, -0.227, 0.9694, -0.09361, -0.363, 0.9275, 0.08891, -0.2741, 0.9467, 0.1694, -0.1249, 0.9892, 0.07716, -0.5076, 0.8024, 0.3137, -0.2419, 0.9275, 0.2849, -0.2741, 0.9467, 0.1694, -0.363, 0.9275, 0.08891, -0.01777, 0.9694, 0.2449, -0.1249, 0.9892, 0.07716, -0.2741, 0.9467, 0.1694, -0.2419, 0.9275, 0.2849, 0.8067, 0.564, -0.1766, 0.7099, 0.7033, 0.03663, 0.834, 0.5181, 0.1896, 0.9211, 0.3868, 0.04421, 0.5184, 0.8027, 0.2949, 0.7735, 0.5327, 0.3434, 0.834, 0.5181, 0.1896, 0.7099, 0.7033, 0.03663, 0.9377, 0.08991, 0.3355, 0.9211, 0.3868, 0.04421, 0.834, 0.5181, 0.1896, 0.7735, 0.5327, 0.3434, 0.4033, -0.6415, 0.6525, 0.5349, -0.5403, 0.6496, 0.4627, -0.4749, 0.7486, 0.3418, -0.5403, 0.769, 0.6841, -0.3861, 0.6188, 0.482, -0.3995, 0.7798, 0.4627, -0.4749, 0.7486, 0.5349, -0.5403, 0.6496, 0.2476, -0.3861, 0.8886, 0.3418, -0.5403, 0.769, 0.4627, -0.4749, 0.7486, 0.482, -0.3995, 0.7798, -0.4929, -0.5784, 0.65, -0.1706, -0.687, 0.7064, -0.1844, -0.6123, 0.7688, -0.2474, -0.5096, 0.8241, 0.09131, -0.7153, 0.6929, -0.003388, -0.5663, 0.8242, -0.1844, -0.6123, 0.7688, -0.1706, -0.687, 0.7064, -0.07346, -0.4382, 0.8959, -0.2474, -0.5096, 0.8241, -0.1844, -0.6123, 0.7688, -0.003388, -0.5663, 0.8242, -0.7501, 0.08476, 0.6558, -0.726, -0.1871, 0.6617, -0.5973, -0.1925, 0.7786, -0.5425, -0.07724, 0.8365, -0.6497, -0.4406, 0.6195, -0.5077, -0.352, 0.7864, -0.5973, -0.1925, 0.7786, -0.726, -0.1871, 0.6617, -0.3009, -0.2203, 0.9279, -0.5425, -0.07724, 0.8365, -0.5973, -0.1925, 0.7786, -0.5077, -0.352, 0.7864, 0.03197, 0.8027, 0.5955, -0.2847, 0.7033, 0.6513, -0.2034, 0.5181, 0.8308, -0.03876, 0.5327, 0.8454, -0.5187, 0.564, 0.6426, -0.3724, 0.3868, 0.8436, -0.2034, 0.5181, 0.8308, -0.2847, 0.7033, 0.6513, -0.1192, 0.0899, 0.9888, -0.03876, 0.5327, 0.8454, -0.2034, 0.5181, 0.8308, -0.3724, 0.3868, 0.8436, 0.7603, -0.07918, 0.6447, 0.6539, 0.2768, 0.7041, 0.513, 0.2191, 0.83, 0.5239, -0.08322, 0.8477, 0.3951, 0.6597, 0.6393, 0.3374, 0.2768, 0.8998, 0.513, 0.2191, 0.83, 0.6539, 0.2768, 0.7041, 0.2366, -0.07918, 0.9684, 0.5239, -0.08322, 0.8477, 0.513, 0.2191, 0.83, 0.3374, 0.2768, 0.8998])] * 3)])
me_icosphere_003 = bpy.data.meshes.new('Icosphere.003')
me_icosphere_003.from_pydata([(0.01754, 0.05397, -0.4976), (0.5545, -0.3361, -0.3331), (-0.1049, -0.3228, -0.06646), (-0.6462, 0.05397, -0.3331), (-0.2226, 0.5772, -0.3899), (0.5194, 0.3361, -0.3899), (0.2226, -0.5772, 0.2719), (-0.5194, -0.3361, 0.2719), (-0.5545, 0.3361, 0.2151), (0.1049, 0.3228, 0.2143), (0.6462, -0.05397, 0.2151), (-0.01754, -0.05397, 0.5944), (0.3378, -0.1654, -0.4698), (0.265, -0.3894, -0.2156), (-0.05175, -0.1593, -0.3143), (0.3168, 0.2301, -0.5318), (0.6335, -1.397e-09, -0.4331), (-0.4433, -0.1593, -0.2156), (-0.3705, 0.06479, -0.4698), (-0.5125, 0.3724, -0.4331), (-0.121, 0.3724, -0.5318), (0.1747, 0.5377, -0.4392), (0.6873, 0.1654, -0.1055), (0.7083, -0.2301, -0.09937), (0.4588, -0.5377, -0.03734), (0.06924, -0.5317, 0.1181), (-0.3685, -0.3894, 0.1181), (-0.6873, -0.1654, -0.03734), (-0.7083, 0.2301, -0.09937), (-0.4588, 0.5377, -0.1055), (-0.06924, 0.5317, -0.106), (0.3685, 0.3894, -0.106), (0.5125, -0.3724, 0.2796), (-0.1747, -0.5377, 0.3416), (-0.6335, -2.328e-09, 0.2796), (-0.265, 0.3894, 0.273), (0.4433, 0.1593, 0.273), (0.3705, -0.06479, 0.4974), (0.121, -0.3724, 0.5035), (-0.3168, -0.2301, 0.5035), (-0.3378, 0.1654, 0.4974), (0.05175, 0.1593, 0.4969), (0.1993, -0.2537, -0.3445), (0.4591, 0.009637, -0.5213), (-0.3104, -0.08809, -0.3445), (-0.3657, 0.2776, -0.5213), (0.1378, 0.424, -0.5314), (0.7346, -0.009637, -0.2386), (0.2864, -0.5217, -0.05166), (-0.5384, -0.2537, -0.05166), (-0.6, 0.424, -0.2386), (0.1695, 0.5217, -0.2408), (0.6, -0.424, 0.04286), (-0.1695, -0.5217, 0.2197), (-0.7346, 0.009637, 0.04286), (-0.2864, 0.5217, 0.03049), (0.5384, 0.2537, 0.03049), (0.3657, -0.2776, 0.4666), (-0.1378, -0.424, 0.4768), (-0.4591, -0.009637, 0.4666), (-0.1993, 0.2537, 0.4644), (0.3104, 0.08809, 0.4644)], [], [(0, 12, 42, 14), (1, 13, 42, 12), (2, 14, 42, 13), (1, 12, 43, 16), (0, 15, 43, 12), (5, 16, 43, 15), (0, 14, 44, 18), (2, 17, 44, 14), (3, 18, 44, 17), (0, 18, 45, 20), (3, 19, 45, 18), (4, 20, 45, 19), (0, 20, 46, 15), (4, 21, 46, 20), (5, 15, 46, 21), (1, 16, 47, 23), (5, 22, 47, 16), (10, 23, 47, 22), (2, 13, 48, 25), (1, 24, 48, 13), (6, 25, 48, 24), (3, 17, 49, 27), (2, 26, 49, 17), (7, 27, 49, 26), (4, 19, 50, 29), (3, 28, 50, 19), (8, 29, 50, 28), (5, 21, 51, 31), (4, 30, 51, 21), (9, 31, 51, 30), (1, 23, 52, 24), (10, 32, 52, 23), (6, 24, 52, 32), (2, 25, 53, 26), (6, 33, 53, 25), (7, 26, 53, 33), (3, 27, 54, 28), (7, 34, 54, 27), (8, 28, 54, 34), (4, 29, 55, 30), (8, 35, 55, 29), (9, 30, 55, 35), (5, 31, 56, 22), (9, 36, 56, 31), (10, 22, 56, 36), (6, 32, 57, 38), (10, 37, 57, 32), (11, 38, 57, 37), (7, 33, 58, 39), (6, 38, 58, 33), (11, 39, 58, 38), (8, 34, 59, 40), (7, 39, 59, 34), (11, 40, 59, 39), (9, 35, 60, 41), (8, 40, 60, 35), (11, 41, 60, 40), (10, 36, 61, 37), (9, 41, 61, 36), (11, 37, 61, 41)])
me_icosphere_003.polygons.foreach_set('use_smooth', [True] * 60)
_k = set([(0, 12), (0, 14), (0, 18), (1, 12), (1, 13), (1, 16), (1, 23), (1, 24), (2, 13), (2, 14), (2, 17), (2, 25), (2, 26), (3, 17), (3, 18), (3, 19), (3, 27), (3, 28), (4, 19), (4, 21), (4, 29), (5, 16), (5, 21), (5, 22), (6, 24), (6, 25), (6, 32), (6, 33), (6, 38), (7, 26), (7, 27), (7, 33), (7, 34), (7, 39), (8, 28), (8, 29), (8, 34), (8, 35), (8, 40), (9, 35), (9, 36), (9, 41), (10, 22), (10, 23), (10, 32), (10, 36), (10, 37), (11, 37), (11, 38), (11, 39), (11, 40), (11, 41)])
me_icosphere_003.attributes.new('sharp_edge', 'BOOLEAN', 'EDGE').data.foreach_set('value', [ (min(e.vertices), max(e.vertices)) in _k for e in me_icosphere_003.edges])
_uv = me_icosphere_003.uv_layers.new(name='UVMap')
_uv.uv.foreach_set('vector', [0.1818, 0.0, 0.2273, 0.07873, 0.1818, 0.105, 0.1364, 0.07873, 0.2727, 0.1575, 0.1818, 0.1575, 0.1818, 0.105, 0.2273, 0.07873, 0.09091, 0.1575, 0.1364, 0.07873, 0.1818, 0.105, 0.1818, 0.1575, 0.2727, 0.1575, 0.3182, 0.07873, 0.3636, 0.105, 0.3636, 0.1575, 0.3636, 0.0, 0.4091, 0.07873, 0.3636, 0.105, 0.3182, 0.07873, 0.4545, 0.1575, 0.3636, 0.1575, 0.3636, 0.105, 0.4091, 0.07873, 0.9091, 0.0, 0.9545, 0.07873, 0.9091, 0.105, 0.8636, 0.07873, 1.0, 0.1575, 0.9091, 0.1575, 0.9091, 0.105, 0.9545, 0.07873, 0.8182, 0.1575, 0.8636, 0.07873, 0.9091, 0.105, 0.9091, 0.1575, 0.7273, 0.0, 0.7727, 0.07873, 0.7273, 0.105, 0.6818, 0.07873, 0.8182, 0.1575, 0.7273, 0.1575, 0.7273, 0.105, 0.7727, 0.07873, 0.6364, 0.1575, 0.6818, 0.07873, 0.7273, 0.105, 0.7273, 0.1575, 0.5455, 0.0, 0.5909, 0.07873, 0.5455, 0.105, 0.5, 0.07873, 0.6364, 0.1575, 0.5455, 0.1575, 0.5455, 0.105, 0.5909, 0.07873, 0.4545, 0.1575, 0.5, 0.07873, 0.5455, 0.105, 0.5455, 0.1575, 0.2727, 0.1575, 0.3636, 0.1575, 0.3636, 0.2099, 0.3182, 0.2362, 0.4545, 0.1575, 0.4091, 0.2362, 0.3636, 0.2099, 0.3636, 0.1575, 0.3636, 0.3149, 0.3182, 0.2362, 0.3636, 0.2099, 0.4091, 0.2362, 0.09091, 0.1575, 0.1818, 0.1575, 0.1818, 0.2099, 0.1364, 0.2362, 0.2727, 0.1575, 0.2273, 0.2362, 0.1818, 0.2099, 0.1818, 0.1575, 0.1818, 0.3149, 0.1364, 0.2362, 0.1818, 0.2099, 0.2273, 0.2362, 0.8182, 0.1575, 0.9091, 0.1575, 0.9091, 0.2099, 0.8636, 0.2362, 1.0, 0.1575, 0.9545, 0.2362, 0.9091, 0.2099, 0.9091, 0.1575, 0.9091, 0.3149, 0.8636, 0.2362, 0.9091, 0.2099, 0.9545, 0.2362, 0.6364, 0.1575, 0.7273, 0.1575, 0.7273, 0.2099, 0.6818, 0.2362, 0.8182, 0.1575, 0.7727, 0.2362, 0.7273, 0.2099, 0.7273, 0.1575, 0.7273, 0.3149, 0.6818, 0.2362, 0.7273, 0.2099, 0.7727, 0.2362, 0.4545, 0.1575, 0.5455, 0.1575, 0.5455, 0.2099, 0.5, 0.2362, 0.6364, 0.1575, 0.5909, 0.2362, 0.5455, 0.2099, 0.5455, 0.1575, 0.5455, 0.3149, 0.5, 0.2362, 0.5455, 0.2099, 0.5909, 0.2362, 0.2727, 0.1575, 0.3182, 0.2362, 0.2727, 0.2624, 0.2273, 0.2362, 0.3636, 0.3149, 0.2727, 0.3149, 0.2727, 0.2624, 0.3182, 0.2362, 0.1818, 0.3149, 0.2273, 0.2362, 0.2727, 0.2624, 0.2727, 0.3149, 0.09091, 0.1575, 0.1364, 0.2362, 0.09091, 0.2624, 0.04546, 0.2362, 0.1818, 0.3149, 0.09091, 0.3149, 0.09091, 0.2624, 0.1364, 0.2362, 0.0, 0.3149, 0.04546, 0.2362, 0.09091, 0.2624, 0.09091, 0.3149, 0.8182, 0.1575, 0.8636, 0.2362, 0.8182, 0.2624, 0.7727, 0.2362, 0.9091, 0.3149, 0.8182, 0.3149, 0.8182, 0.2624, 0.8636, 0.2362, 0.7273, 0.3149, 0.7727, 0.2362, 0.8182, 0.2624, 0.8182, 0.3149, 0.6364, 0.1575, 0.6818, 0.2362, 0.6364, 0.2624, 0.5909, 0.2362, 0.7273, 0.3149, 0.6364, 0.3149, 0.6364, 0.2624, 0.6818, 0.2362, 0.5455, 0.3149, 0.5909, 0.2362, 0.6364, 0.2624, 0.6364, 0.3149, 0.4545, 0.1575, 0.5, 0.2362, 0.4545, 0.2624, 0.4091, 0.2362, 0.5455, 0.3149, 0.4545, 0.3149, 0.4545, 0.2624, 0.5, 0.2362, 0.3636, 0.3149, 0.4091, 0.2362, 0.4545, 0.2624, 0.4545, 0.3149, 0.1818, 0.3149, 0.2727, 0.3149, 0.2727, 0.3674, 0.2273, 0.3937, 0.3636, 0.3149, 0.3182, 0.3937, 0.2727, 0.3674, 0.2727, 0.3149, 0.2727, 0.4724, 0.2273, 0.3937, 0.2727, 0.3674, 0.3182, 0.3937, 0.0, 0.3149, 0.09091, 0.3149, 0.09091, 0.3674, 0.04546, 0.3937, 0.1818, 0.3149, 0.1364, 0.3937, 0.09091, 0.3674, 0.09091, 0.3149, 0.09091, 0.4724, 0.04546, 0.3937, 0.09091, 0.3674, 0.1364, 0.3937, 0.7273, 0.3149, 0.8182, 0.3149, 0.8182, 0.3674, 0.7727, 0.3937, 0.9091, 0.3149, 0.8636, 0.3937, 0.8182, 0.3674, 0.8182, 0.3149, 0.8182, 0.4724, 0.7727, 0.3937, 0.8182, 0.3674, 0.8636, 0.3937, 0.5455, 0.3149, 0.6364, 0.3149, 0.6364, 0.3674, 0.5909, 0.3937, 0.7273, 0.3149, 0.6818, 0.3937, 0.6364, 0.3674, 0.6364, 0.3149, 0.6364, 0.4724, 0.5909, 0.3937, 0.6364, 0.3674, 0.6818, 0.3937, 0.3636, 0.3149, 0.4545, 0.3149, 0.4545, 0.3674, 0.4091, 0.3937, 0.5455, 0.3149, 0.5, 0.3937, 0.4545, 0.3674, 0.4545, 0.3149, 0.4545, 0.4724, 0.4091, 0.3937, 0.4545, 0.3674, 0.5, 0.3937])
me_icosphere_003.update()
me_icosphere_003.normals_split_custom_set([tuple(v) for v in zip(*[iter([-0.3134, -0.5649, -0.7633, -0.2243, -0.6544, -0.7222, -0.2755, -0.6799, -0.6795, -0.3387, -0.6594, -0.6711, -0.1457, -0.7211, -0.6774, -0.2485, -0.7339, -0.6321, -0.2755, -0.6799, -0.6795, -0.2243, -0.6544, -0.7222, -0.3568, -0.7373, -0.5737, -0.3387, -0.6594, -0.6711, -0.2755, -0.6799, -0.6795, -0.2485, -0.7339, -0.6321, 0.3214, -0.3826, -0.8662, 0.1403, -0.284, -0.9485, 0.2584, -0.08713, -0.9621, 0.4039, -0.09585, -0.9098, -0.04294, -0.1322, -0.9903, 0.2122, 0.1344, -0.968, 0.2584, -0.08713, -0.9621, 0.1403, -0.284, -0.9485, 0.4323, 0.3331, -0.838, 0.4039, -0.09585, -0.9098, 0.2584, -0.08713, -0.9621, 0.2122, 0.1344, -0.968, -0.0785, -0.6412, -0.7633, -0.1136, -0.7326, -0.6711, -0.1767, -0.712, -0.6795, -0.2032, -0.6612, -0.7222, -0.1446, -0.8062, -0.5737, -0.2303, -0.7399, -0.6321, -0.1767, -0.712, -0.6795, -0.1136, -0.7326, -0.6711, -0.306, -0.669, -0.6774, -0.2032, -0.6612, -0.7222, -0.1767, -0.712, -0.6795, -0.2303, -0.7399, -0.6321, -0.04294, -0.1322, -0.9903, -0.2804, -0.1473, -0.9485, -0.2602, 0.08139, -0.9621, -0.09265, 0.2334, -0.968, -0.4849, -0.1206, -0.8662, -0.3831, 0.1598, -0.9098, -0.2602, 0.08139, -0.9621, -0.2804, -0.1473, -0.9485, -0.1539, 0.5236, -0.838, -0.09265, 0.2334, -0.968, -0.2602, 0.08139, -0.9621, -0.3831, 0.1598, -0.9098, -0.04294, -0.1322, -0.9903, -0.09265, 0.2334, -0.968, 0.1046, 0.3218, -0.941, 0.2122, 0.1344, -0.968, -0.1539, 0.5236, -0.838, 0.1693, 0.5211, -0.8366, 0.1046, 0.3218, -0.941, -0.09265, 0.2334, -0.968, 0.4323, 0.3331, -0.838, 0.2122, 0.1344, -0.968, 0.1046, 0.3218, -0.941, 0.1693, 0.5211, -0.8366, 0.8396, -0.3407, -0.4231, 0.913, 0.05957, -0.4037, 0.9762, 0.03161, -0.2147, 0.9835, -0.1448, -0.1081, 0.8585, 0.3872, -0.3362, 0.971, 0.2295, -0.06762, 0.9762, 0.03161, -0.2147, 0.913, 0.05957, -0.4037, 0.979, 0.05513, 0.1962, 0.9835, -0.1448, -0.1081, 0.9762, 0.03161, -0.2147, 0.971, 0.2295, -0.06762, -0.3656, -0.7594, -0.5382, -0.2016, -0.7924, -0.5757, -0.1783, -0.8842, -0.4318, -0.2422, -0.8914, -0.383, -0.06792, -0.802, -0.5934, -0.07772, -0.8887, -0.4519, -0.1783, -0.8842, -0.4318, -0.2016, -0.7924, -0.5757, -0.0893, -0.9786, -0.1856, -0.2422, -0.8914, -0.383, -0.1783, -0.8842, -0.4318, -0.07772, -0.8887, -0.4519, -0.4165, -0.6888, -0.5934, -0.3027, -0.7596, -0.5757, -0.3755, -0.8201, -0.4318, -0.4595, -0.7647, -0.4519, -0.1505, -0.8293, -0.5382, -0.328, -0.8636, -0.383, -0.3755, -0.8201, -0.4318, -0.3027, -0.7596, -0.5757, -0.5029, -0.8442, -0.1856, -0.4595, -0.7647, -0.4519, -0.3755, -0.8201, -0.4318, -0.328, -0.8636, -0.383, -0.467, 0.8179, -0.3362, -0.7036, 0.5848, -0.4037, -0.7712, 0.5994, -0.2147, -0.6506, 0.7564, -0.06761, -0.8795, 0.2179, -0.4231, -0.8808, 0.4609, -0.1081, -0.7712, 0.5994, -0.2147, -0.7036, 0.5848, -0.4037, -0.7596, 0.6201, 0.1962, -0.6506, 0.7564, -0.06761, -0.7712, 0.5994, -0.2147, -0.8808, 0.4609, -0.1081, 0.5341, 0.8377, 0.1139, 0.3076, 0.9466, 0.09649, 0.3025, 0.9311, 0.2036, 0.4289, 0.8606, 0.2747, 0.06024, 0.9917, 0.1139, 0.1588, 0.9483, 0.2747, 0.3025, 0.9311, 0.2036, 0.3076, 0.9466, 0.09649, 0.2781, 0.8559, 0.4359, 0.4289, 0.8606, 0.2747, 0.3025, 0.9311, 0.2036, 0.1588, 0.9483, 0.2747, 0.7303, -0.6404, -0.238, 0.8646, -0.5, 0.04934, 0.7812, -0.6058, 0.1509, 0.6441, -0.7609, 0.078, 0.8921, -0.2775, 0.3567, 0.7275, -0.5854, 0.3579, 0.7812, -0.6058, 0.1509, 0.8646, -0.5, 0.04934, 0.5184, -0.791, 0.3249, 0.6441, -0.7609, 0.078, 0.7812, -0.6058, 0.1509, 0.7275, -0.5854, 0.3579, -0.2495, -0.7678, -0.5901, -0.1754, -0.9248, -0.3375, -0.2927, -0.9009, -0.3204, -0.4017, -0.8513, -0.3375, -0.1181, -0.9807, -0.1556, -0.3051, -0.939, -0.1585, -0.2927, -0.9009, -0.3204, -0.1754, -0.9248, -0.3375, -0.4809, -0.8629, -0.1556, -0.4017, -0.8513, -0.3375, -0.2927, -0.9009, -0.3204, -0.3051, -0.939, -0.1585, -0.9672, -0.0888, -0.2379, -0.9684, -0.237, 0.078, -0.9881, -0.03093, 0.1509, -0.9934, 0.1037, 0.04934, -0.8844, -0.3352, 0.3249, -0.9326, -0.04594, 0.3579, -0.9881, -0.03093, 0.1509, -0.9684, -0.237, 0.078, -0.8848, 0.2999, 0.3567, -0.9934, 0.1037, 0.04934, -0.9881, -0.03093, 0.1509, -0.9326, -0.04594, 0.3579, 0.06024, 0.9917, 0.1139, -0.1096, 0.9518, 0.2865, -0.01731, 0.9293, 0.369, 0.1588, 0.9483, 0.2747, -0.2637, 0.8446, 0.466, -0.001212, 0.8831, 0.4691, -0.01731, 0.9293, 0.369, -0.1096, 0.9518, 0.2865, 0.2781, 0.8559, 0.4359, 0.1588, 0.9483, 0.2747, -0.01731, 0.9293, 0.369, -0.001212, 0.8831, 0.4691, 0.5341, 0.8377, 0.1139, 0.4289, 0.8606, 0.2747, 0.5602, 0.7416, 0.369, 0.6481, 0.7056, 0.2865, 0.2781, 0.8559, 0.4359, 0.5201, 0.7138, 0.4691, 0.5602, 0.7416, 0.369, 0.4289, 0.8606, 0.2747, 0.7098, 0.5283, 0.466, 0.6481, 0.7056, 0.2865, 0.5602, 0.7416, 0.369, 0.5201, 0.7138, 0.4691, 0.3875, -0.6254, 0.6773, 0.5956, -0.3807, 0.7074, 0.4755, -0.3356, 0.8132, 0.3125, -0.3923, 0.8651, 0.7223, -0.1454, 0.6761, 0.486, -0.1614, 0.8589, 0.4755, -0.3356, 0.8132, 0.5956, -0.3807, 0.7074, 0.2249, -0.1634, 0.9606, 0.3125, -0.3923, 0.8651, 0.4755, -0.3356, 0.8132, 0.486, -0.1614, 0.8589, -0.4863, -0.5722, 0.6604, -0.2239, -0.6892, 0.6891, -0.1815, -0.5587, 0.8093, -0.3201, -0.4571, 0.8298, 0.05705, -0.7488, 0.6604, -0.009692, -0.5579, 0.8298, -0.1815, -0.5587, 0.8093, -0.2239, -0.6892, 0.6891, -0.08943, -0.2752, 0.9572, -0.3201, -0.4571, 0.8298, -0.1815, -0.5587, 0.8093, -0.009692, -0.5579, 0.8298, -0.6698, 0.307, 0.6761, -0.7056, 0.04209, 0.7074, -0.582, 0.008023, 0.8132, -0.4881, 0.1551, 0.8589, -0.681, -0.2782, 0.6773, -0.4834, -0.1337, 0.8651, -0.582, 0.008023, 0.8132, -0.7056, 0.04209, 0.7074, -0.278, -5.625e-06, 0.9606, -0.4881, 0.1551, 0.8589, -0.582, 0.008023, 0.8132, -0.4834, -0.1337, 0.8651, 0.2355, 0.8247, 0.5143, -0.0671, 0.7933, 0.6051, 0.004033, 0.6795, 0.7337, 0.1196, 0.6259, 0.7707, -0.2762, 0.7235, 0.6327, -0.1602, 0.6023, 0.782, 0.004033, 0.6795, 0.7337, -0.0671, 0.7933, 0.6051, 0.007286, 0.3929, 0.9196, 0.1196, 0.6259, 0.7707, 0.004033, 0.6795, 0.7337, -0.1602, 0.6023, 0.782, 0.6487, 0.423, 0.6327, 0.5206, 0.6024, 0.6051, 0.3961, 0.5521, 0.7337, 0.4836, 0.3931, 0.782, 0.2942, 0.8056, 0.5143, 0.2711, 0.5767, 0.7707, 0.3961, 0.5521, 0.7337, 0.5206, 0.6024, 0.6051, 0.225, 0.3221, 0.9196, 0.4836, 0.3931, 0.782, 0.3961, 0.5521, 0.7337, 0.2711, 0.5767, 0.7707])] * 3)])

# ---- objects
ob_rock_1 = bpy.data.objects.new('Rock_1', me_icosphere_001)
ob_rock_2 = bpy.data.objects.new('Rock_2', me_icosphere_002)
ob_rock_3 = bpy.data.objects.new('Rock_3', me_icosphere_003)

# ---- transforms, parenting, visibility, modifiers, constraints
ob_rock_1.location = (0.0, 0.0, 0.0)
ob_rock_1.color = (0.8, 0.8, 0.8, 1.0)
ob_rock_2.location = (0.0, 2.0, 0.0)
ob_rock_2.color = (0.8, 0.8, 0.8, 1.0)
ob_rock_3.location = (0.0, 4.0, 0.0)
ob_rock_3.rotation_euler = (0.0, -0.0, 1.51e-07)
ob_rock_3.color = (0.8, 0.8, 0.8, 1.0)

# ---- collection membership
col_collection.objects.link(ob_rock_1)
col_collection.objects.link(ob_rock_2)
col_collection.objects.link(ob_rock_3)

# ---- scene / render settings (as saved in the file)
scene.frame_start = 1; scene.frame_end = 250; scene.frame_set(1)
scene.render.engine = 'BLENDER_EEVEE_NEXT'
scene.render.bake_bias = 0.0
scene.render.bake_samples = 0
scene.cycles.sampling_pattern = 'TABULATED_SOBOL'
scene.eevee.use_volume_custom_range = False
bpy.context.view_layer.update()

# ---- added for rendering (the .blend has no active camera and no usable light): camera, sun
cam_auto = bpy.data.cameras.new('AutoCamera')
cam_auto.lens = 50.0
cam_auto.sensor_width = 36.0
cam_auto.clip_end = 1000.0
ob_auto_camera = bpy.data.objects.new('AutoCamera', cam_auto)
scene.collection.objects.link(ob_auto_camera)
ob_auto_camera.location = (5.31711, -4.45774, 4.24932)
ob_auto_camera.rotation_euler = (1.09748, -7.21219e-08, 0.694738)
scene.camera = ob_auto_camera
light_auto_sun = bpy.data.lights.new('AutoSun', 'SUN')
light_auto_sun.energy = 3.0
light_auto_sun.angle = 0.0523599
ob_auto_sun = bpy.data.objects.new('AutoSun', light_auto_sun)
scene.collection.objects.link(ob_auto_sun)
ob_auto_sun.rotation_euler = (0.872665, 0.174533, 0.523599)
bpy.context.view_layer.update()
